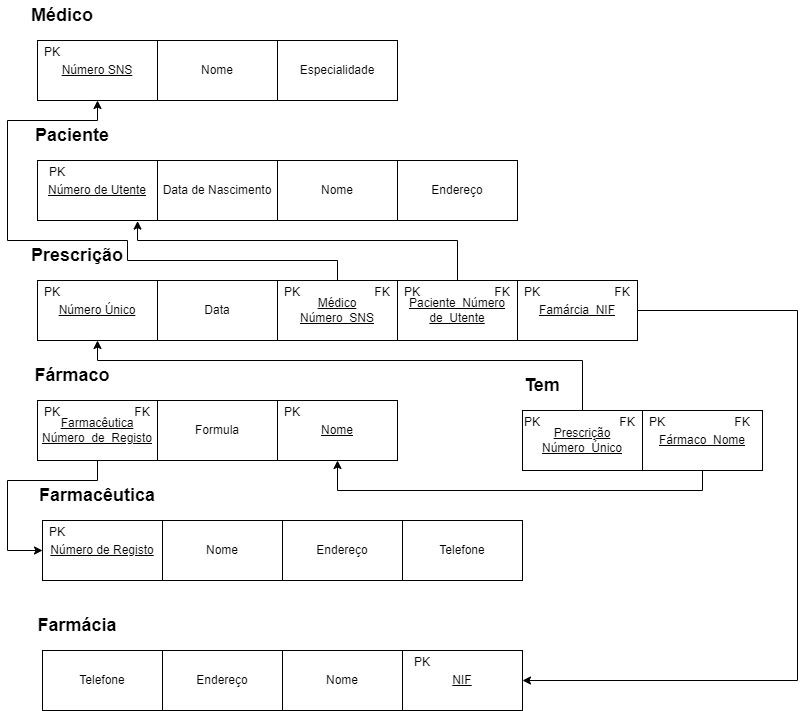

The diagram above was exported from draw.io. Its source (the exported page's mxGraphModel, read from the mxfile embedded in the PNG):
<mxGraphModel dx="734" dy="880" grid="1" gridSize="10" guides="1" tooltips="1" connect="1" arrows="1" fold="1" page="1" pageScale="1" pageWidth="850" pageHeight="1100" math="0" shadow="0">
  <root>
    <mxCell id="0" />
    <mxCell id="1" parent="0" />
    <mxCell id="mJR4jNnANdIEDXLoKPRt-1" value="&lt;u&gt;Número Único&lt;/u&gt;" style="rounded=0;whiteSpace=wrap;html=1;" parent="1" vertex="1">
      <mxGeometry x="80" y="290" width="120" height="60" as="geometry" />
    </mxCell>
    <mxCell id="mJR4jNnANdIEDXLoKPRt-2" value="Data" style="rounded=0;whiteSpace=wrap;html=1;" parent="1" vertex="1">
      <mxGeometry x="200" y="290" width="120" height="60" as="geometry" />
    </mxCell>
    <mxCell id="mJR4jNnANdIEDXLoKPRt-3" value="Prescrição" style="text;html=1;strokeColor=none;fillColor=none;align=center;verticalAlign=middle;whiteSpace=wrap;rounded=0;fontSize=18;fontStyle=1" parent="1" vertex="1">
      <mxGeometry x="85" y="250" width="70" height="30" as="geometry" />
    </mxCell>
    <mxCell id="mJR4jNnANdIEDXLoKPRt-10" value="&lt;u&gt;Número de Registo&lt;/u&gt;" style="rounded=0;whiteSpace=wrap;html=1;" parent="1" vertex="1">
      <mxGeometry x="85" y="530" width="120" height="60" as="geometry" />
    </mxCell>
    <mxCell id="mJR4jNnANdIEDXLoKPRt-11" value="Nome" style="rounded=0;whiteSpace=wrap;html=1;" parent="1" vertex="1">
      <mxGeometry x="205" y="530" width="120" height="60" as="geometry" />
    </mxCell>
    <mxCell id="mJR4jNnANdIEDXLoKPRt-12" value="Farmacêutica" style="text;html=1;strokeColor=none;fillColor=none;align=center;verticalAlign=middle;whiteSpace=wrap;rounded=0;fontSize=18;fontStyle=1" parent="1" vertex="1">
      <mxGeometry x="95" y="490" width="90" height="30" as="geometry" />
    </mxCell>
    <mxCell id="mJR4jNnANdIEDXLoKPRt-13" value="Endereço" style="rounded=0;whiteSpace=wrap;html=1;" parent="1" vertex="1">
      <mxGeometry x="325" y="530" width="120" height="60" as="geometry" />
    </mxCell>
    <mxCell id="mJR4jNnANdIEDXLoKPRt-14" value="Telefone" style="rounded=0;whiteSpace=wrap;html=1;" parent="1" vertex="1">
      <mxGeometry x="445" y="530" width="120" height="60" as="geometry" />
    </mxCell>
    <mxCell id="mJR4jNnANdIEDXLoKPRt-15" value="Endereço" style="rounded=0;whiteSpace=wrap;html=1;" parent="1" vertex="1">
      <mxGeometry x="205" y="660" width="120" height="60" as="geometry" />
    </mxCell>
    <mxCell id="mJR4jNnANdIEDXLoKPRt-16" value="Nome" style="rounded=0;whiteSpace=wrap;html=1;" parent="1" vertex="1">
      <mxGeometry x="325" y="660" width="120" height="60" as="geometry" />
    </mxCell>
    <mxCell id="mJR4jNnANdIEDXLoKPRt-17" value="Farmácia" style="text;html=1;strokeColor=none;fillColor=none;align=center;verticalAlign=middle;whiteSpace=wrap;rounded=0;fontSize=18;fontStyle=1" parent="1" vertex="1">
      <mxGeometry x="85" y="620" width="70" height="30" as="geometry" />
    </mxCell>
    <mxCell id="mJR4jNnANdIEDXLoKPRt-18" value="&lt;u&gt;NIF&lt;/u&gt;" style="rounded=0;whiteSpace=wrap;html=1;" parent="1" vertex="1">
      <mxGeometry x="445" y="660" width="120" height="60" as="geometry" />
    </mxCell>
    <mxCell id="mJR4jNnANdIEDXLoKPRt-20" value="&lt;u&gt;Número de Utente&lt;/u&gt;" style="rounded=0;whiteSpace=wrap;html=1;" parent="1" vertex="1">
      <mxGeometry x="80" y="170" width="120" height="60" as="geometry" />
    </mxCell>
    <mxCell id="mJR4jNnANdIEDXLoKPRt-21" value="Data de Nascimento" style="rounded=0;whiteSpace=wrap;html=1;" parent="1" vertex="1">
      <mxGeometry x="200" y="170" width="120" height="60" as="geometry" />
    </mxCell>
    <mxCell id="mJR4jNnANdIEDXLoKPRt-22" value="Paciente" style="text;html=1;strokeColor=none;fillColor=none;align=center;verticalAlign=middle;whiteSpace=wrap;rounded=0;fontSize=18;fontStyle=1" parent="1" vertex="1">
      <mxGeometry x="80" y="130" width="70" height="30" as="geometry" />
    </mxCell>
    <mxCell id="mJR4jNnANdIEDXLoKPRt-23" value="Nome" style="rounded=0;whiteSpace=wrap;html=1;" parent="1" vertex="1">
      <mxGeometry x="320" y="170" width="120" height="60" as="geometry" />
    </mxCell>
    <mxCell id="mJR4jNnANdIEDXLoKPRt-24" value="Endereço" style="rounded=0;whiteSpace=wrap;html=1;" parent="1" vertex="1">
      <mxGeometry x="440" y="170" width="120" height="60" as="geometry" />
    </mxCell>
    <mxCell id="mJR4jNnANdIEDXLoKPRt-25" value="&lt;u&gt;Nome&lt;/u&gt;" style="rounded=0;whiteSpace=wrap;html=1;" parent="1" vertex="1">
      <mxGeometry x="320" y="410" width="120" height="60" as="geometry" />
    </mxCell>
    <mxCell id="mJR4jNnANdIEDXLoKPRt-26" value="Formula" style="rounded=0;whiteSpace=wrap;html=1;" parent="1" vertex="1">
      <mxGeometry x="200" y="410" width="120" height="60" as="geometry" />
    </mxCell>
    <mxCell id="mJR4jNnANdIEDXLoKPRt-27" value="Fármaco" style="text;html=1;strokeColor=none;fillColor=none;align=center;verticalAlign=middle;whiteSpace=wrap;rounded=0;fontSize=18;fontStyle=1" parent="1" vertex="1">
      <mxGeometry x="80" y="370" width="70" height="30" as="geometry" />
    </mxCell>
    <mxCell id="mJR4jNnANdIEDXLoKPRt-34" value="&lt;u&gt;Médico&lt;br&gt;Número_SNS&lt;/u&gt;" style="rounded=0;whiteSpace=wrap;html=1;" parent="1" vertex="1">
      <mxGeometry x="320" y="290" width="120" height="60" as="geometry" />
    </mxCell>
    <mxCell id="mJR4jNnANdIEDXLoKPRt-35" value="&lt;u&gt;Paciente_Número&lt;br&gt;de_Utente&lt;br&gt;&lt;/u&gt;" style="rounded=0;whiteSpace=wrap;html=1;" parent="1" vertex="1">
      <mxGeometry x="440" y="290" width="120" height="60" as="geometry" />
    </mxCell>
    <mxCell id="mJR4jNnANdIEDXLoKPRt-38" value="&lt;u&gt;Farmacêutica&lt;br&gt;Número_de_Registo&lt;/u&gt;" style="rounded=0;whiteSpace=wrap;html=1;" parent="1" vertex="1">
      <mxGeometry x="80" y="410" width="120" height="60" as="geometry" />
    </mxCell>
    <mxCell id="mJR4jNnANdIEDXLoKPRt-44" value="&lt;u&gt;Prescrição&lt;br&gt;Número_Único&lt;/u&gt;" style="rounded=0;whiteSpace=wrap;html=1;" parent="1" vertex="1">
      <mxGeometry x="565" y="420" width="120" height="60" as="geometry" />
    </mxCell>
    <mxCell id="mJR4jNnANdIEDXLoKPRt-45" value="Tem" style="text;html=1;strokeColor=none;fillColor=none;align=center;verticalAlign=middle;whiteSpace=wrap;rounded=0;fontSize=18;fontStyle=1" parent="1" vertex="1">
      <mxGeometry x="565" y="380" width="40" height="30" as="geometry" />
    </mxCell>
    <mxCell id="mJR4jNnANdIEDXLoKPRt-46" value="&lt;u&gt;Fármaco_Nome&lt;/u&gt;" style="rounded=0;whiteSpace=wrap;html=1;" parent="1" vertex="1">
      <mxGeometry x="685" y="420" width="120" height="60" as="geometry" />
    </mxCell>
    <mxCell id="mJR4jNnANdIEDXLoKPRt-50" value="Telefone" style="rounded=0;whiteSpace=wrap;html=1;" parent="1" vertex="1">
      <mxGeometry x="85" y="660" width="120" height="60" as="geometry" />
    </mxCell>
    <mxCell id="mJR4jNnANdIEDXLoKPRt-53" value="&lt;u&gt;Famárcia_NIF&lt;br&gt;&lt;/u&gt;" style="rounded=0;whiteSpace=wrap;html=1;" parent="1" vertex="1">
      <mxGeometry x="560" y="290" width="120" height="60" as="geometry" />
    </mxCell>
    <mxCell id="fZlBUKeY1A34CoHcBemb-9" value="&lt;font style=&quot;font-size: 12px&quot;&gt;PK&lt;/font&gt;" style="text;html=1;strokeColor=none;fillColor=none;align=center;verticalAlign=middle;whiteSpace=wrap;rounded=0;fontSize=18;" vertex="1" parent="1">
      <mxGeometry x="70" y="290" width="50" height="20" as="geometry" />
    </mxCell>
    <mxCell id="fZlBUKeY1A34CoHcBemb-11" value="&lt;font style=&quot;font-size: 12px&quot;&gt;PK&lt;/font&gt;" style="text;html=1;strokeColor=none;fillColor=none;align=center;verticalAlign=middle;whiteSpace=wrap;rounded=0;fontSize=18;" vertex="1" parent="1">
      <mxGeometry x="310" y="290" width="50" height="20" as="geometry" />
    </mxCell>
    <mxCell id="fZlBUKeY1A34CoHcBemb-12" value="&lt;font style=&quot;font-size: 12px&quot;&gt;FK&lt;/font&gt;" style="text;html=1;strokeColor=none;fillColor=none;align=center;verticalAlign=middle;whiteSpace=wrap;rounded=0;fontSize=18;" vertex="1" parent="1">
      <mxGeometry x="400" y="290" width="50" height="20" as="geometry" />
    </mxCell>
    <mxCell id="fZlBUKeY1A34CoHcBemb-13" value="&lt;font style=&quot;font-size: 12px&quot;&gt;PK&lt;/font&gt;" style="text;html=1;strokeColor=none;fillColor=none;align=center;verticalAlign=middle;whiteSpace=wrap;rounded=0;fontSize=18;" vertex="1" parent="1">
      <mxGeometry x="430" y="290" width="50" height="20" as="geometry" />
    </mxCell>
    <mxCell id="fZlBUKeY1A34CoHcBemb-14" value="&lt;font style=&quot;font-size: 12px&quot;&gt;FK&lt;/font&gt;" style="text;html=1;strokeColor=none;fillColor=none;align=center;verticalAlign=middle;whiteSpace=wrap;rounded=0;fontSize=18;" vertex="1" parent="1">
      <mxGeometry x="520" y="290" width="50" height="20" as="geometry" />
    </mxCell>
    <mxCell id="fZlBUKeY1A34CoHcBemb-15" value="&lt;font style=&quot;font-size: 12px&quot;&gt;PK&lt;/font&gt;" style="text;html=1;strokeColor=none;fillColor=none;align=center;verticalAlign=middle;whiteSpace=wrap;rounded=0;fontSize=18;" vertex="1" parent="1">
      <mxGeometry x="550" y="290" width="50" height="20" as="geometry" />
    </mxCell>
    <mxCell id="fZlBUKeY1A34CoHcBemb-16" value="&lt;font style=&quot;font-size: 12px&quot;&gt;FK&lt;/font&gt;" style="text;html=1;strokeColor=none;fillColor=none;align=center;verticalAlign=middle;whiteSpace=wrap;rounded=0;fontSize=18;" vertex="1" parent="1">
      <mxGeometry x="640" y="290" width="50" height="20" as="geometry" />
    </mxCell>
    <mxCell id="fZlBUKeY1A34CoHcBemb-17" value="&lt;font style=&quot;font-size: 12px&quot;&gt;PK&lt;/font&gt;" style="text;html=1;strokeColor=none;fillColor=none;align=center;verticalAlign=middle;whiteSpace=wrap;rounded=0;fontSize=18;" vertex="1" parent="1">
      <mxGeometry x="310" y="410" width="50" height="20" as="geometry" />
    </mxCell>
    <mxCell id="fZlBUKeY1A34CoHcBemb-19" value="&lt;font style=&quot;font-size: 12px&quot;&gt;PK&lt;/font&gt;" style="text;html=1;strokeColor=none;fillColor=none;align=center;verticalAlign=middle;whiteSpace=wrap;rounded=0;fontSize=18;" vertex="1" parent="1">
      <mxGeometry x="70" y="410" width="50" height="20" as="geometry" />
    </mxCell>
    <mxCell id="fZlBUKeY1A34CoHcBemb-20" value="&lt;font style=&quot;font-size: 12px&quot;&gt;FK&lt;/font&gt;" style="text;html=1;strokeColor=none;fillColor=none;align=center;verticalAlign=middle;whiteSpace=wrap;rounded=0;fontSize=18;" vertex="1" parent="1">
      <mxGeometry x="160" y="410" width="50" height="20" as="geometry" />
    </mxCell>
    <mxCell id="fZlBUKeY1A34CoHcBemb-22" value="&lt;font style=&quot;font-size: 12px&quot;&gt;PK&lt;/font&gt;" style="text;html=1;strokeColor=none;fillColor=none;align=center;verticalAlign=middle;whiteSpace=wrap;rounded=0;fontSize=18;" vertex="1" parent="1">
      <mxGeometry x="75" y="530" width="50" height="20" as="geometry" />
    </mxCell>
    <mxCell id="fZlBUKeY1A34CoHcBemb-24" value="&lt;font style=&quot;font-size: 12px&quot;&gt;PK&lt;/font&gt;" style="text;html=1;strokeColor=none;fillColor=none;align=center;verticalAlign=middle;whiteSpace=wrap;rounded=0;fontSize=18;" vertex="1" parent="1">
      <mxGeometry x="75" y="170" width="50" height="20" as="geometry" />
    </mxCell>
    <mxCell id="fZlBUKeY1A34CoHcBemb-25" value="&lt;font style=&quot;font-size: 12px&quot;&gt;PK&lt;/font&gt;" style="text;html=1;strokeColor=none;fillColor=none;align=center;verticalAlign=middle;whiteSpace=wrap;rounded=0;fontSize=18;" vertex="1" parent="1">
      <mxGeometry x="550" y="420" width="50" height="20" as="geometry" />
    </mxCell>
    <mxCell id="fZlBUKeY1A34CoHcBemb-26" value="&lt;font style=&quot;font-size: 12px&quot;&gt;FK&lt;/font&gt;" style="text;html=1;strokeColor=none;fillColor=none;align=center;verticalAlign=middle;whiteSpace=wrap;rounded=0;fontSize=18;" vertex="1" parent="1">
      <mxGeometry x="645" y="420" width="50" height="20" as="geometry" />
    </mxCell>
    <mxCell id="fZlBUKeY1A34CoHcBemb-27" value="&lt;font style=&quot;font-size: 12px&quot;&gt;PK&lt;/font&gt;" style="text;html=1;strokeColor=none;fillColor=none;align=center;verticalAlign=middle;whiteSpace=wrap;rounded=0;fontSize=18;" vertex="1" parent="1">
      <mxGeometry x="675" y="420" width="50" height="20" as="geometry" />
    </mxCell>
    <mxCell id="fZlBUKeY1A34CoHcBemb-28" value="&lt;font style=&quot;font-size: 12px&quot;&gt;FK&lt;/font&gt;" style="text;html=1;strokeColor=none;fillColor=none;align=center;verticalAlign=middle;whiteSpace=wrap;rounded=0;fontSize=18;" vertex="1" parent="1">
      <mxGeometry x="760" y="420" width="50" height="20" as="geometry" />
    </mxCell>
    <mxCell id="fZlBUKeY1A34CoHcBemb-29" value="&lt;u&gt;Número SNS&lt;/u&gt;" style="rounded=0;whiteSpace=wrap;html=1;" vertex="1" parent="1">
      <mxGeometry x="80" y="50" width="120" height="60" as="geometry" />
    </mxCell>
    <mxCell id="fZlBUKeY1A34CoHcBemb-30" value="Nome" style="rounded=0;whiteSpace=wrap;html=1;" vertex="1" parent="1">
      <mxGeometry x="200" y="50" width="120" height="60" as="geometry" />
    </mxCell>
    <mxCell id="fZlBUKeY1A34CoHcBemb-31" value="Médico" style="text;html=1;strokeColor=none;fillColor=none;align=center;verticalAlign=middle;whiteSpace=wrap;rounded=0;fontSize=18;fontStyle=1" vertex="1" parent="1">
      <mxGeometry x="80" y="10" width="50" height="30" as="geometry" />
    </mxCell>
    <mxCell id="fZlBUKeY1A34CoHcBemb-32" value="Especialidade" style="rounded=0;whiteSpace=wrap;html=1;" vertex="1" parent="1">
      <mxGeometry x="320" y="50" width="120" height="60" as="geometry" />
    </mxCell>
    <mxCell id="fZlBUKeY1A34CoHcBemb-33" value="&lt;font style=&quot;font-size: 12px&quot;&gt;PK&lt;/font&gt;" style="text;html=1;strokeColor=none;fillColor=none;align=center;verticalAlign=middle;whiteSpace=wrap;rounded=0;fontSize=18;" vertex="1" parent="1">
      <mxGeometry x="70" y="50" width="50" height="20" as="geometry" />
    </mxCell>
    <mxCell id="fZlBUKeY1A34CoHcBemb-34" value="" style="endArrow=classic;html=1;rounded=0;fontSize=12;exitX=0.5;exitY=0;exitDx=0;exitDy=0;entryX=0.834;entryY=1.01;entryDx=0;entryDy=0;entryPerimeter=0;" edge="1" parent="1" source="mJR4jNnANdIEDXLoKPRt-35" target="mJR4jNnANdIEDXLoKPRt-20">
      <mxGeometry width="50" height="50" relative="1" as="geometry">
        <mxPoint x="480" y="300" as="sourcePoint" />
        <mxPoint x="530" y="250" as="targetPoint" />
        <Array as="points">
          <mxPoint x="500" y="250" />
          <mxPoint x="180" y="250" />
        </Array>
      </mxGeometry>
    </mxCell>
    <mxCell id="fZlBUKeY1A34CoHcBemb-35" value="" style="endArrow=classic;html=1;rounded=0;fontSize=12;exitX=0.5;exitY=0;exitDx=0;exitDy=0;entryX=0.5;entryY=1;entryDx=0;entryDy=0;" edge="1" parent="1" source="mJR4jNnANdIEDXLoKPRt-34" target="fZlBUKeY1A34CoHcBemb-29">
      <mxGeometry width="50" height="50" relative="1" as="geometry">
        <mxPoint x="340" y="440" as="sourcePoint" />
        <mxPoint x="390" y="390" as="targetPoint" />
        <Array as="points">
          <mxPoint x="380" y="270" />
          <mxPoint x="170" y="270" />
          <mxPoint x="170" y="250" />
          <mxPoint x="50" y="250" />
          <mxPoint x="50" y="130" />
          <mxPoint x="140" y="130" />
        </Array>
      </mxGeometry>
    </mxCell>
    <mxCell id="fZlBUKeY1A34CoHcBemb-38" value="&lt;font style=&quot;font-size: 12px&quot;&gt;PK&lt;/font&gt;" style="text;html=1;strokeColor=none;fillColor=none;align=center;verticalAlign=middle;whiteSpace=wrap;rounded=0;fontSize=18;" vertex="1" parent="1">
      <mxGeometry x="440" y="660" width="50" height="20" as="geometry" />
    </mxCell>
    <mxCell id="fZlBUKeY1A34CoHcBemb-39" value="" style="endArrow=classic;html=1;rounded=0;fontSize=12;exitX=1;exitY=0.5;exitDx=0;exitDy=0;entryX=1;entryY=0.5;entryDx=0;entryDy=0;" edge="1" parent="1" source="mJR4jNnANdIEDXLoKPRt-53" target="mJR4jNnANdIEDXLoKPRt-18">
      <mxGeometry width="50" height="50" relative="1" as="geometry">
        <mxPoint x="340" y="560" as="sourcePoint" />
        <mxPoint x="390" y="510" as="targetPoint" />
        <Array as="points">
          <mxPoint x="840" y="320" />
          <mxPoint x="840" y="690" />
        </Array>
      </mxGeometry>
    </mxCell>
    <mxCell id="fZlBUKeY1A34CoHcBemb-40" value="" style="endArrow=classic;html=1;rounded=0;fontSize=12;exitX=0.5;exitY=1;exitDx=0;exitDy=0;entryX=0.5;entryY=1;entryDx=0;entryDy=0;" edge="1" parent="1" source="mJR4jNnANdIEDXLoKPRt-46" target="mJR4jNnANdIEDXLoKPRt-25">
      <mxGeometry width="50" height="50" relative="1" as="geometry">
        <mxPoint x="400" y="440" as="sourcePoint" />
        <mxPoint x="450" y="390" as="targetPoint" />
        <Array as="points">
          <mxPoint x="745" y="500" />
          <mxPoint x="380" y="500" />
        </Array>
      </mxGeometry>
    </mxCell>
    <mxCell id="fZlBUKeY1A34CoHcBemb-41" value="" style="endArrow=classic;html=1;rounded=0;fontSize=12;exitX=0.5;exitY=0;exitDx=0;exitDy=0;entryX=0.5;entryY=1;entryDx=0;entryDy=0;" edge="1" parent="1" source="mJR4jNnANdIEDXLoKPRt-44" target="mJR4jNnANdIEDXLoKPRt-1">
      <mxGeometry width="50" height="50" relative="1" as="geometry">
        <mxPoint x="400" y="440" as="sourcePoint" />
        <mxPoint x="450" y="390" as="targetPoint" />
        <Array as="points">
          <mxPoint x="625" y="370" />
          <mxPoint x="140" y="370" />
        </Array>
      </mxGeometry>
    </mxCell>
    <mxCell id="fZlBUKeY1A34CoHcBemb-42" value="" style="endArrow=classic;html=1;rounded=0;fontSize=12;exitX=0.5;exitY=1;exitDx=0;exitDy=0;entryX=0;entryY=0.5;entryDx=0;entryDy=0;" edge="1" parent="1" source="mJR4jNnANdIEDXLoKPRt-38" target="mJR4jNnANdIEDXLoKPRt-10">
      <mxGeometry width="50" height="50" relative="1" as="geometry">
        <mxPoint x="400" y="440" as="sourcePoint" />
        <mxPoint x="450" y="390" as="targetPoint" />
        <Array as="points">
          <mxPoint x="140" y="490" />
          <mxPoint x="50" y="490" />
          <mxPoint x="50" y="560" />
        </Array>
      </mxGeometry>
    </mxCell>
  </root>
</mxGraphModel>